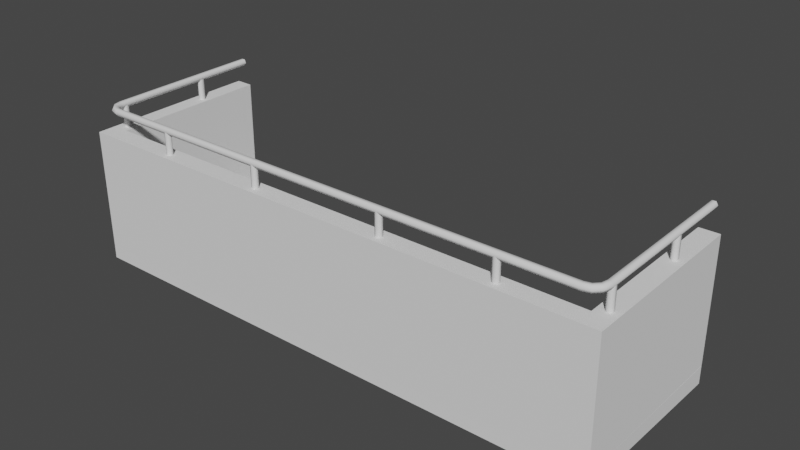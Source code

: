 # Source: BetonGel_nder0.1expblend.blend  (saved by Blender 2.83.19; exported with 4.5.12 LTS)
import bpy
from mathutils import Matrix  # noqa: F401  (used for matrix-valued properties, if any)

bpy.ops.wm.read_factory_settings(use_empty=True)
scene = bpy.context.scene
scene.name = 'Scene'

# ---- collections
col_window_001 = bpy.data.collections.new('Window.001'); scene.collection.children.link(col_window_001)
col_storen = bpy.data.collections.new('Storen'); scene.collection.children.link(col_storen)
col_mesh = bpy.data.collections.new('Mesh'); scene.collection.children.link(col_mesh)
col_rig = bpy.data.collections.new('Rig'); scene.collection.children.link(col_rig)
col_extras = bpy.data.collections.new('Extras'); scene.collection.children.link(col_extras)

# ---- materials (node trees are filled in below, after node groups)
mat_powderedmetal = bpy.data.materials.new('powderedMetal')
mat_asphalt1 = bpy.data.materials.new('asphalt1')

# ---- material node trees

# ---- world
world_world = bpy.data.worlds.new('World'); scene.world = world_world
world_world.use_nodes = True; world_world.node_tree.nodes.clear()
_N = world_world.node_tree.nodes; _L = world_world.node_tree.links
n0 = _N.new('ShaderNodeOutputWorld'); n0.name = 'World Output'; n0.location = (300, 300)
n1 = _N.new('ShaderNodeBackground'); n1.name = 'Background'; n1.location = (10, 300)
n1.inputs[0].default_value = (0.05088, 0.05088, 0.05088, 1.0)
_L.new(n1.outputs[0], n0.inputs[0])
n0.is_active_output = True
world_world.color = (0.05088, 0.05088, 0.05088)
world_world.use_sun_shadow = False
world_world.sun_shadow_jitter_overblur = 0.0

# ---- meshes
me_cube_010 = bpy.data.meshes.new('Cube.010')
me_cube_010.from_pydata([(4.79, -0.3574, 0.5782), (4.758, -0.3574, 0.6336), (4.693, -0.3574, 0.6336), (4.662, -0.3574, 0.5782), (4.693, -0.3574, 0.5228), (4.758, -0.3574, 0.5228), (4.789, -3.179, 0.5525), (4.758, -3.175, 0.6079), (4.694, -3.166, 0.608), (4.662, -3.162, 0.5526), (4.694, -3.165, 0.4972), (4.758, -3.174, 0.4971), (4.749, -3.322, 0.551), (4.722, -3.307, 0.6066), (4.666, -3.274, 0.6069), (4.638, -3.258, 0.5517), (4.666, -3.273, 0.4961), (4.722, -3.306, 0.4958), (4.638, -3.433, 0.5499), (4.622, -3.406, 0.6056), (4.59, -3.35, 0.6061), (4.574, -3.322, 0.551), (4.59, -3.349, 0.4954), (4.622, -3.405, 0.4948), (4.495, -3.473, 0.5495), (4.49, -3.442, 0.6052), (4.482, -3.378, 0.6058), (4.478, -3.346, 0.5508), (4.482, -3.377, 0.4951), (4.49, -3.441, 0.4944), (-4.495, -3.473, 0.5495), (-4.49, -3.442, 0.6052), (-4.482, -3.378, 0.6058), (-4.478, -3.346, 0.5508), (-4.482, -3.377, 0.4951), (-4.49, -3.441, 0.4944), (-4.638, -3.433, 0.5499), (-4.622, -3.406, 0.6056), (-4.59, -3.35, 0.6061), (-4.574, -3.322, 0.551), (-4.59, -3.349, 0.4954), (-4.622, -3.405, 0.4948), (-4.749, -3.322, 0.551), (-4.722, -3.307, 0.6066), (-4.666, -3.274, 0.6069), (-4.638, -3.258, 0.5517), (-4.666, -3.273, 0.4961), (-4.722, -3.306, 0.4958), (-4.789, -3.179, 0.5525), (-4.758, -3.175, 0.6079), (-4.694, -3.166, 0.608), (-4.662, -3.162, 0.5526), (-4.694, -3.165, 0.4972), (-4.758, -3.174, 0.4971), (-4.79, -0.3574, 0.5782), (-4.758, -0.3574, 0.6336), (-4.693, -0.3574, 0.6336), (-4.662, -0.3574, 0.5782), (-4.693, -0.3574, 0.5228), (-4.758, -0.3574, 0.5228), (-4.892, -3.55, -2.289), (-4.892, -3.55, -2.057), (4.892, -3.55, -2.289), (4.892, -3.55, -2.057), (-4.892, -0.3574, -2.351), (-4.892, -0.3574, -2.035), (4.892, -0.3574, -2.351), (4.892, -0.3574, -2.035), (-4.892, -0.3574, -2.027), (4.892, -3.55, -2.057), (4.892, -0.3574, -2.027), (-4.892, -3.55, -2.057), (-4.582, -0.3574, -2.03), (4.548, -0.3574, -2.03), (-4.582, -3.222, -2.054), (4.548, -3.222, -2.054), (-4.892, -3.564, 0.1373), (-4.892, -0.3574, 0.1664), (4.892, -0.3574, 0.1664), (-4.582, -3.236, 0.1398), (4.548, -3.236, 0.1398), (4.548, -0.3574, 0.1639), (4.892, -3.564, 0.1373), (-4.582, -0.3574, 0.1639)], [], [(12, 17, 11, 6), (7, 13, 12, 6), (8, 14, 13, 7), (9, 15, 14, 8), (10, 16, 15, 9), (11, 17, 16, 10), (18, 23, 17, 12), (13, 19, 18, 12), (14, 20, 19, 13), (15, 21, 20, 14), (16, 22, 21, 15), (17, 23, 22, 16), (24, 29, 23, 18), (19, 25, 24, 18), (20, 26, 25, 19), (21, 27, 26, 20), (22, 28, 27, 21), (23, 29, 28, 22), (30, 35, 29, 24), (25, 31, 30, 24), (26, 32, 31, 25), (27, 33, 32, 26), (28, 34, 33, 27), (29, 35, 34, 28), (36, 41, 35, 30), (31, 37, 36, 30), (32, 38, 37, 31), (33, 39, 38, 32), (34, 40, 39, 33), (35, 41, 40, 34), (42, 47, 41, 36), (37, 43, 42, 36), (38, 44, 43, 37), (39, 45, 44, 38), (40, 46, 45, 39), (41, 47, 46, 40), (48, 53, 47, 42), (43, 49, 48, 42), (44, 50, 49, 43), (45, 51, 50, 44), (46, 52, 51, 45), (47, 53, 52, 46), (54, 59, 53, 48), (49, 55, 54, 48), (50, 56, 55, 49), (51, 57, 56, 50), (52, 58, 57, 51), (53, 59, 58, 52), (2, 8, 7, 1), (6, 11, 5, 0), (3, 9, 8, 2), (4, 10, 9, 3), (5, 11, 10, 4), (1, 7, 6, 0), (66, 67, 63, 62), (62, 63, 61, 60), (64, 66, 62, 60), (67, 65, 61, 63), (65, 67, 66, 64), (60, 61, 65, 64), (70, 69, 75, 73), (83, 72, 68, 77), (78, 81, 80, 82), (70, 73, 81, 78), (71, 69, 82, 76), (73, 75, 80, 81), (74, 72, 83, 79), (69, 70, 78, 82), (75, 74, 79, 80), (68, 71, 76, 77), (83, 77, 76, 79), (68, 72, 74, 71), (82, 80, 79, 76), (75, 69, 71, 74)])
me_cube_010.polygons.foreach_set('use_smooth', [1, 1, 1, 1, 1, 1, 1, 1, 1, 1, 1, 1, 1, 1, 1, 1, 1, 1, 1, 1, 1, 1, 1, 1, 1, 1, 1, 1, 1, 1, 1, 1, 1, 1, 1, 1, 1, 1, 1, 1, 1, 1, 1, 1, 1, 1, 1, 1, 1, 1, 1, 1, 1, 1, 0, 0, 0, 0, 0, 0, 0, 0, 0, 0, 0, 0, 0, 0, 0, 0, 0, 0, 0, 0])
me_cube_010.polygons.foreach_set('material_index', [0, 0, 0, 0, 0, 0, 0, 0, 0, 0, 0, 0, 0, 0, 0, 0, 0, 0, 0, 0, 0, 0, 0, 0, 0, 0, 0, 0, 0, 0, 0, 0, 0, 0, 0, 0, 0, 0, 0, 0, 0, 0, 0, 0, 0, 0, 0, 0, 0, 0, 0, 0, 0, 0, 1, 1, 1, 1, 1, 1, 1, 1, 1, 1, 1, 1, 1, 1, 1, 1, 1, 1, 1, 1])
_uv = me_cube_010.uv_layers.new(name='UVMap')
_uv.uv.foreach_set('vector', [-0.7695, -40.65, -1.629, -40.65, -1.629, -41.73, -0.7695, -41.73, 0.08974, -41.73, 0.08974, -40.65, -0.7695, -40.65, -0.7695, -41.73, 0.9618, -41.73, 0.9618, -40.65, 0.08974, -40.65, 0.08974, -41.73, 1.821, -41.73, 1.821, -40.65, 0.9618, -40.65, 0.9618, -41.73, 2.68, -41.73, 2.68, -40.65, 1.821, -40.65, 1.821, -41.73, -1.629, -41.73, -1.629, -40.65, -2.501, -40.65, -2.501, -41.73, -0.7695, -39.57, -1.629, -39.57, -1.629, -40.65, -0.7695, -40.65, 0.08974, -40.65, 0.08974, -39.57, -0.7695, -39.57, -0.7695, -40.65, 0.9618, -40.65, 0.9618, -39.57, 0.08974, -39.57, 0.08974, -40.65, 1.821, -40.65, 1.821, -39.57, 0.9618, -39.57, 0.9618, -40.65, 2.68, -40.65, 2.68, -39.57, 1.821, -39.57, 1.821, -40.65, -1.629, -40.65, -1.629, -39.57, -2.501, -39.57, -2.501, -40.65, -0.7695, -38.49, -1.629, -38.49, -1.629, -39.57, -0.7695, -39.57, 0.08974, -39.57, 0.08974, -38.49, -0.7695, -38.49, -0.7695, -39.57, 0.9618, -39.57, 0.9618, -38.49, 0.08974, -38.49, 0.08974, -39.57, 1.821, -39.57, 1.821, -38.49, 0.9618, -38.49, 0.9618, -39.57, 2.68, -39.57, 2.68, -38.49, 1.821, -38.49, 1.821, -39.57, -1.629, -39.57, -1.629, -38.49, -2.501, -38.49, -2.501, -39.57, -0.7695, 39.62, -1.629, 39.62, -1.629, -38.49, -0.7695, -38.49, 0.08974, -38.49, 0.08974, 39.62, -0.7695, 39.62, -0.7695, -38.49, 0.9618, -38.49, 0.9618, 39.62, 0.08974, 39.62, 0.08974, -38.49, 1.821, -38.49, 1.821, 39.62, 0.9618, 39.62, 0.9618, -38.49, 2.68, -38.49, 2.68, 39.62, 1.821, 39.62, 1.821, -38.49, -1.629, -38.49, -1.629, 39.62, -2.501, 39.62, -2.501, -38.49, -0.7695, 40.7, -1.629, 40.7, -1.629, 39.62, -0.7695, 39.62, 0.08974, 39.62, 0.08974, 40.7, -0.7695, 40.7, -0.7695, 39.62, 0.9618, 39.62, 0.9618, 40.7, 0.08974, 40.7, 0.08974, 39.62, 1.821, 39.62, 1.821, 40.7, 0.9618, 40.7, 0.9618, 39.62, 2.68, 39.62, 2.68, 40.7, 1.821, 40.7, 1.821, 39.62, -1.629, 39.62, -1.629, 40.7, -2.501, 40.7, -2.501, 39.62, -0.7695, 41.77, -1.629, 41.77, -1.629, 40.7, -0.7695, 40.7, 0.08974, 40.7, 0.08974, 41.77, -0.7695, 41.77, -0.7695, 40.7, 0.9618, 40.7, 0.9618, 41.77, 0.08974, 41.77, 0.08974, 40.7, 1.821, 40.7, 1.821, 41.77, 0.9618, 41.77, 0.9618, 40.7, 2.68, 40.7, 2.68, 41.77, 1.821, 41.77, 1.821, 40.7, -1.629, 40.7, -1.629, 41.77, -2.501, 41.77, -2.501, 40.7, -0.7695, 42.85, -1.629, 42.85, -1.629, 41.77, -0.7695, 41.77, 0.08974, 41.77, 0.08974, 42.85, -0.7695, 42.85, -0.7695, 41.77, 0.9618, 41.77, 0.9618, 42.85, 0.08974, 42.85, 0.08974, 41.77, 1.821, 41.77, 1.821, 42.85, 0.9618, 42.85, 0.9618, 41.77, 2.68, 41.77, 2.68, 42.85, 1.821, 42.85, 1.821, 41.77, -1.629, 41.77, -1.629, 42.85, -2.501, 42.85, -2.501, 41.77, -0.7695, 67.34, -1.629, 67.34, -1.629, 42.85, -0.7695, 42.85, 0.08974, 42.85, 0.08974, 67.34, -0.7695, 67.34, -0.7695, 42.85, 0.9618, 42.85, 0.9618, 67.34, 0.08974, 67.34, 0.08974, 42.85, 1.821, 42.85, 1.821, 67.34, 0.9618, 67.34, 0.9618, 42.85, 2.68, 42.85, 2.68, 67.34, 1.821, 67.34, 1.821, 42.85, -1.629, 42.85, -1.629, 67.34, -2.501, 67.34, -2.501, 42.85, 0.9618, -66.21, 0.9618, -41.73, 0.08974, -41.73, 0.08974, -66.21, -0.7695, -41.73, -1.629, -41.73, -1.629, -66.21, -0.7695, -66.21, 1.821, -66.21, 1.821, -41.73, 0.9618, -41.73, 0.9618, -66.21, 2.68, -66.21, 2.68, -41.73, 1.821, -41.73, 1.821, -66.21, -1.629, -66.21, -1.629, -41.73, -2.501, -41.73, -2.501, -66.21, 0.08974, -66.21, 0.08974, -41.73, -0.7695, -41.73, -0.7695, -66.21, 1.637, -0.7097, 1.748, -0.7076, 1.719, 0.406, 1.637, 0.4045, 1.637, 0.4045, 1.637, 0.4856, -1.787, 0.4856, -1.787, 0.4045, -1.787, -0.7097, 1.637, -0.7097, 1.637, 0.4045, -1.787, 0.4045, 1.637, 1.6, -1.787, 1.6, -1.787, 0.4856, 1.637, 0.4856, -1.787, 1.6, 1.637, 1.6, 1.637, 1.71, -1.787, 1.71, -1.787, 0.4045, -1.868, 0.406, -1.897, -0.7076, -1.787, -0.7097, 2.113, 1.414, 2.113, 0.3053, 1.993, 0.4194, 1.993, 1.414, -1.181, 1.394, -1.181, 0.6257, -1.29, 0.6265, -1.29, 1.395, 2.113, 1.414, 1.993, 1.414, 1.993, 0.4145, 2.113, 0.3004, 2.135, 0.6265, 2.014, 0.6257, 2.014, 1.394, 2.135, 1.395, -1.29, 0.6163, 2.135, 0.6163, 2.135, 1.384, -1.29, 1.384, 1.558, 0.6254, 0.555, 0.617, 0.5501, 1.385, 1.558, 1.394, 0.555, 0.617, 1.558, 0.6254, 1.558, 1.394, 0.5501, 1.385, 0.44, 0.6161, 1.558, 0.6263, 1.558, 1.395, 0.435, 1.385, 2.014, 0.6172, -1.181, 0.6172, -1.181, 1.385, 2.014, 1.385, 1.558, 0.6263, 0.44, 0.6161, 0.435, 1.385, 1.558, 1.395, -1.178, 1.414, -1.286, 1.414, -1.286, 0.3004, -1.178, 0.4145, -1.286, 1.414, -1.178, 1.414, -1.178, 0.4194, -1.286, 0.3053, 2.113, 0.3004, 1.993, 0.4145, -1.178, 0.4145, -1.286, 0.3004, 1.993, 0.4194, 2.113, 0.3053, -1.286, 0.3053, -1.178, 0.4194])
_uv.active_render = True
_uv = me_cube_010.uv_layers.new(name='Beton')
_uv.uv.foreach_set('vector', [0.0, 0.0, 0.0, 0.0, 0.0, 0.0, 0.0, 0.0, 0.0, 0.0, 0.0, 0.0, 0.0, 0.0, 0.0, 0.0, 0.0, 0.0, 0.0, 0.0, 0.0, 0.0, 0.0, 0.0, 0.0, 0.0, 0.0, 0.0, 0.0, 0.0, 0.0, 0.0, 0.0, 0.0, 0.0, 0.0, 0.0, 0.0, 0.0, 0.0, 0.0, 0.0, 0.0, 0.0, 0.0, 0.0, 0.0, 0.0, 0.0, 0.0, 0.0, 0.0, 0.0, 0.0, 0.0, 0.0, 0.0, 0.0, 0.0, 0.0, 0.0, 0.0, 0.0, 0.0, 0.0, 0.0, 0.0, 0.0, 0.0, 0.0, 0.0, 0.0, 0.0, 0.0, 0.0, 0.0, 0.0, 0.0, 0.0, 0.0, 0.0, 0.0, 0.0, 0.0, 0.0, 0.0, 0.0, 0.0, 0.0, 0.0, 0.0, 0.0, 0.0, 0.0, 0.0, 0.0, 0.0, 0.0, 0.0, 0.0, 0.0, 0.0, 0.0, 0.0, 0.0, 0.0, 0.0, 0.0, 0.0, 0.0, 0.0, 0.0, 0.0, 0.0, 0.0, 0.0, 0.0, 0.0, 0.0, 0.0, 0.0, 0.0, 0.0, 0.0, 0.0, 0.0, 0.0, 0.0, 0.0, 0.0, 0.0, 0.0, 0.0, 0.0, 0.0, 0.0, 0.0, 0.0, 0.0, 0.0, 0.0, 0.0, 0.0, 0.0, 0.0, 0.0, 0.0, 0.0, 0.0, 0.0, 0.0, 0.0, 0.0, 0.0, 0.0, 0.0, 0.0, 0.0, 0.0, 0.0, 0.0, 0.0, 0.0, 0.0, 0.0, 0.0, 0.0, 0.0, 0.0, 0.0, 0.0, 0.0, 0.0, 0.0, 0.0, 0.0, 0.0, 0.0, 0.0, 0.0, 0.0, 0.0, 0.0, 0.0, 0.0, 0.0, 0.0, 0.0, 0.0, 0.0, 0.0, 0.0, 0.0, 0.0, 0.0, 0.0, 0.0, 0.0, 0.0, 0.0, 0.0, 0.0, 0.0, 0.0, 0.0, 0.0, 0.0, 0.0, 0.0, 0.0, 0.0, 0.0, 0.0, 0.0, 0.0, 0.0, 0.0, 0.0, 0.0, 0.0, 0.0, 0.0, 0.0, 0.0, 0.0, 0.0, 0.0, 0.0, 0.0, 0.0, 0.0, 0.0, 0.0, 0.0, 0.0, 0.0, 0.0, 0.0, 0.0, 0.0, 0.0, 0.0, 0.0, 0.0, 0.0, 0.0, 0.0, 0.0, 0.0, 0.0, 0.0, 0.0, 0.0, 0.0, 0.0, 0.0, 0.0, 0.0, 0.0, 0.0, 0.0, 0.0, 0.0, 0.0, 0.0, 0.0, 0.0, 0.0, 0.0, 0.0, 0.0, 0.0, 0.0, 0.0, 0.0, 0.0, 0.0, 0.0, 0.0, 0.0, 0.0, 0.0, 0.0, 0.0, 0.0, 0.0, 0.0, 0.0, 0.0, 0.0, 0.0, 0.0, 0.0, 0.0, 0.0, 0.0, 0.0, 0.0, 0.0, 0.0, 0.0, 0.0, 0.0, 0.0, 0.0, 0.0, 0.0, 0.0, 0.0, 0.0, 0.0, 0.0, 0.0, 0.0, 0.0, 0.0, 0.0, 0.0, 0.0, 0.0, 0.0, 0.0, 0.0, 0.0, 0.0, 0.0, 0.0, 0.0, 0.0, 0.0, 0.0, 0.0, 0.0, 0.0, 0.0, 0.0, 0.0, 0.0, 0.0, 0.0, 0.0, 0.0, 0.0, 0.0, 0.0, 0.0, 0.0, 0.0, 0.0, 0.0, 0.0, 0.0, 0.0, 0.0, 0.0, 0.0, 0.0, 0.0, 0.0, 0.0, 0.0, 0.0, 0.0, 0.0, 0.0, 0.0, 0.0, 0.0, 0.0, 0.0, 0.0, 0.0, 0.0, 0.0, 0.0, 0.0, 0.0, 0.0, 0.0, 0.0, 0.0, 0.0, 0.0, 0.0, 0.0, 0.0, 0.0, 0.0, 0.0, 0.0, 0.0, 0.0, 0.0, 0.0, 0.0, 0.0, 0.0, 0.0, 0.0, 0.0, 0.0, 0.0, 0.0, 0.0, 0.0, 0.0, 0.0, 0.0, 0.0, 0.0, 0.0, 0.0, 0.0, 0.0, 0.0, 0.0, 0.0, 0.0, 0.0, 0.0, 0.0, 0.0, 0.0, 0.0, 0.0, 0.0, 0.0, 0.0, 0.0, 0.0, 0.0, 0.0, 1.637, -0.7097, 1.748, -0.7076, 1.719, 0.406, 1.637, 0.4045, 1.637, 0.4045, 1.637, 0.4856, -1.787, 0.4856, -1.787, 0.4045, -1.787, -0.7097, 1.637, -0.7097, 1.637, 0.4045, -1.787, 0.4045, 1.637, 1.6, -1.787, 1.6, -1.787, 0.4856, 1.637, 0.4856, -1.787, 1.6, 1.637, 1.6, 1.637, 1.71, -1.787, 1.71, -1.787, 0.4045, -1.868, 0.406, -1.897, -0.7076, -1.787, -0.7097, 2.113, 1.414, 2.113, 0.3053, 1.993, 0.4194, 1.993, 1.414, -1.181, 1.394, -1.181, 0.6257, -1.29, 0.6265, -1.29, 1.395, 2.113, 1.414, 1.993, 1.414, 1.993, 0.4145, 2.113, 0.3004, 2.135, 0.6265, 2.014, 0.6257, 2.014, 1.394, 2.135, 1.395, -1.29, 0.6163, 2.135, 0.6163, 2.135, 1.384, -1.29, 1.384, 1.558, 0.6254, 0.555, 0.617, 0.5501, 1.385, 1.558, 1.394, 0.555, 0.617, 1.558, 0.6254, 1.558, 1.394, 0.5501, 1.385, 0.44, 0.6161, 1.558, 0.6263, 1.558, 1.395, 0.435, 1.385, 2.014, 0.6172, -1.181, 0.6172, -1.181, 1.385, 2.014, 1.385, 1.558, 0.6263, 0.44, 0.6161, 0.435, 1.385, 1.558, 1.395, -1.178, 1.414, -1.286, 1.414, -1.286, 0.3004, -1.178, 0.4145, -1.286, 1.414, -1.178, 1.414, -1.178, 0.4194, -1.286, 0.3053, 2.113, 0.3004, 1.993, 0.4145, -1.178, 0.4145, -1.286, 0.3004, 1.993, 0.4194, 2.113, 0.3053, -1.286, 0.3053, -1.178, 0.4194])
me_cube_010.materials.append(mat_powderedmetal)
me_cube_010.materials.append(mat_asphalt1)
me_cube_010.use_remesh_fix_poles = True
me_cube_010.use_remesh_preserve_attributes = False
me_cube_010.use_mirror_vertex_groups = False
me_cube_010.update()
me_cube_010.normals_split_custom_set([tuple(v) for v in zip(*[iter([0.8588, -0.5122, -0.002458, 0.494, -0.2346, -0.8372, 0.5449, -0.06632, -0.8359, 0.9908, -0.1351, 0.004292, 0.5324, -0.0593, 0.8444, 0.4502, -0.2714, 0.8507, 0.8588, -0.5122, -0.002458, 0.9908, -0.1351, 0.004292, -0.463, 0.06723, 0.8838, -0.4022, 0.2205, 0.8886, 0.4502, -0.2714, 0.8507, 0.5324, -0.0593, 0.8444, -0.9922, 0.1244, 0.00442, -0.8663, 0.4994, 0.007292, -0.4022, 0.2205, 0.8886, -0.463, 0.06723, 0.8838, -0.4714, 0.04758, -0.8806, -0.4062, 0.2408, -0.8815, -0.8663, 0.4994, 0.007292, -0.9922, 0.1244, 0.00442, 0.5449, -0.06632, -0.8359, 0.494, -0.2346, -0.8372, -0.4062, 0.2408, -0.8815, -0.4714, 0.04758, -0.8806, 0.5077, -0.8616, 0.0007795, 0.3109, -0.4461, -0.8393, 0.494, -0.2346, -0.8372, 0.8588, -0.5122, -0.002458, 0.4502, -0.2714, 0.8507, 0.2628, -0.4588, 0.8488, 0.5077, -0.8616, 0.0007795, 0.8588, -0.5122, -0.002458, -0.4022, 0.2205, 0.8886, -0.2294, 0.3933, 0.8903, 0.2628, -0.4588, 0.8488, 0.4502, -0.2714, 0.8507, -0.8663, 0.4994, 0.007292, -0.4966, 0.868, 0.003521, -0.2294, 0.3933, 0.8903, -0.4022, 0.2205, 0.8886, -0.4062, 0.2408, -0.8815, -0.2319, 0.4151, -0.8797, -0.4966, 0.868, 0.003521, -0.8663, 0.4994, 0.007292, 0.494, -0.2346, -0.8372, 0.3109, -0.4461, -0.8393, -0.2319, 0.4151, -0.8797, -0.4062, 0.2408, -0.8815, 0.1372, -0.9905, -0.005057, 0.09217, -0.5146, -0.8525, 0.3109, -0.4461, -0.8393, 0.5077, -0.8616, 0.0007795, 0.2628, -0.4588, 0.8488, 0.06949, -0.5185, 0.8523, 0.1372, -0.9905, -0.005057, 0.5077, -0.8616, 0.0007795, -0.2294, 0.3933, 0.8903, -0.06079, 0.4735, 0.8787, 0.06949, -0.5185, 0.8523, 0.2628, -0.4588, 0.8488, -0.4966, 0.868, 0.003521, -0.1258, 0.992, 0.007135, -0.06079, 0.4735, 0.8787, -0.2294, 0.3933, 0.8903, -0.2319, 0.4151, -0.8797, -0.06121, 0.4937, -0.8675, -0.1258, 0.992, 0.007135, -0.4966, 0.868, 0.003521, 0.3109, -0.4461, -0.8393, 0.09217, -0.5146, -0.8525, -0.06121, 0.4937, -0.8675, -0.2319, 0.4151, -0.8797, -0.14, -0.9901, -0.008435, -0.05129, -0.5201, -0.8525, 0.09217, -0.5146, -0.8525, 0.1372, -0.9905, -0.005057, 0.06949, -0.5185, 0.8523, -0.06948, -0.5184, 0.8523, -0.14, -0.9901, -0.008435, 0.1372, -0.9905, -0.005057, -0.06079, 0.4735, 0.8787, 0.06079, 0.4735, 0.8787, -0.06948, -0.5184, 0.8523, 0.06949, -0.5185, 0.8523, -0.1258, 0.992, 0.007135, 0.1274, 0.9918, 0.01116, 0.06079, 0.4735, 0.8787, -0.06079, 0.4735, 0.8787, -0.06121, 0.4937, -0.8675, 0.06121, 0.4937, -0.8675, 0.1274, 0.9918, 0.01116, -0.1258, 0.992, 0.007135, 0.09217, -0.5146, -0.8525, -0.05129, -0.5201, -0.8525, 0.06121, 0.4937, -0.8675, -0.06121, 0.4937, -0.8675, -0.5122, -0.8588, -0.005944, -0.243, -0.4856, -0.8397, -0.05129, -0.5201, -0.8525, -0.14, -0.9901, -0.008435, -0.06948, -0.5184, 0.8523, -0.2628, -0.4588, 0.8488, -0.5122, -0.8588, -0.005944, -0.14, -0.9901, -0.008435, 0.06079, 0.4735, 0.8787, 0.2294, 0.3933, 0.8903, -0.2628, -0.4588, 0.8488, -0.06948, -0.5184, 0.8523, 0.1274, 0.9918, 0.01116, 0.4992, 0.8664, 0.01088, 0.2294, 0.3933, 0.8903, 0.06079, 0.4735, 0.8787, 0.06121, 0.4937, -0.8675, 0.2319, 0.4151, -0.8797, 0.4992, 0.8664, 0.01088, 0.1274, 0.9918, 0.01116, -0.05129, -0.5201, -0.8525, -0.243, -0.4856, -0.8397, 0.2319, 0.4151, -0.8797, 0.06121, 0.4937, -0.8675, -0.8616, -0.5076, 0.004124, -0.4545, -0.3025, -0.8378, -0.243, -0.4856, -0.8397, -0.5122, -0.8588, -0.005944, -0.2628, -0.4588, 0.8488, -0.4502, -0.2714, 0.8507, -0.8616, -0.5076, 0.004124, -0.5122, -0.8588, -0.005944, 0.2294, 0.3933, 0.8903, 0.4022, 0.2205, 0.8886, -0.4502, -0.2714, 0.8507, -0.2628, -0.4588, 0.8488, 0.4992, 0.8664, 0.01088, 0.8679, 0.4967, -0.0004532, 0.4022, 0.2205, 0.8886, 0.2294, 0.3933, 0.8903, 0.2319, 0.4151, -0.8797, 0.4062, 0.2408, -0.8815, 0.8679, 0.4967, -0.0004532, 0.4992, 0.8664, 0.01088, -0.243, -0.4856, -0.8397, -0.4545, -0.3025, -0.8378, 0.4062, 0.2408, -0.8815, 0.2319, 0.4151, -0.8797, -0.9903, -0.1388, 0.002657, -0.5227, -0.08404, -0.8483, -0.4545, -0.3025, -0.8378, -0.8616, -0.5076, 0.004124, -0.4502, -0.2714, 0.8507, -0.5094, -0.07773, 0.857, -0.9903, -0.1388, 0.002657, -0.8616, -0.5076, 0.004124, 0.4022, 0.2205, 0.8886, 0.4819, 0.05235, 0.8747, -0.5094, -0.07773, 0.857, -0.4502, -0.2714, 0.8507, 0.8679, 0.4967, -0.0004532, 0.9922, 0.1248, -0.001502, 0.4819, 0.05235, 0.8747, 0.4022, 0.2205, 0.8886, 0.4062, 0.2408, -0.8815, 0.4846, 0.06949, -0.872, 0.9922, 0.1248, -0.001502, 0.8679, 0.4967, -0.0004532, -0.4545, -0.3025, -0.8378, -0.5227, -0.08404, -0.8483, 0.4846, 0.06949, -0.872, 0.4062, 0.2408, -0.8815, -1.0, -0.0001721, 0.001396, -0.5024, 0.007815, -0.8646, -0.5227, -0.08404, -0.8483, -0.9903, -0.1388, 0.002657, -0.5094, -0.07773, 0.857, -0.5014, -0.007972, 0.8652, -1.0, -0.0001721, 0.001396, -0.9903, -0.1388, 0.002657, 0.4819, 0.05235, 0.8747, 0.5015, -0.007966, 0.8651, -0.5014, -0.007972, 0.8652, -0.5094, -0.07773, 0.857, 0.9922, 0.1248, -0.001502, 1.0, -0.0001576, 0.001307, 0.5015, -0.007966, 0.8651, 0.4819, 0.05235, 0.8747, 0.4846, 0.06949, -0.872, 0.5026, 0.007814, -0.8645, 1.0, -0.0001576, 0.001307, 0.9922, 0.1248, -0.001502, -0.5227, -0.08404, -0.8483, -0.5024, 0.007815, -0.8646, 0.5026, 0.007814, -0.8645, 0.4846, 0.06949, -0.872, -0.5016, -0.007973, 0.8651, -0.463, 0.06723, 0.8838, 0.5324, -0.0593, 0.8444, 0.5008, -0.007675, 0.8655, 0.9908, -0.1351, 0.004292, 0.5449, -0.06632, -0.8359, 0.5027, 0.007816, -0.8644, 1.0, -0.000159, 0.001395, -1.0, -0.0001731, 0.001424, -0.9922, 0.1244, 0.00442, -0.463, 0.06723, 0.8838, -0.5016, -0.007973, 0.8651, -0.503, 0.00781, -0.8643, -0.4714, 0.04758, -0.8806, -0.9922, 0.1244, 0.00442, -1.0, -0.0001731, 0.001424, 0.5027, 0.007816, -0.8644, 0.5449, -0.06632, -0.8359, -0.4714, 0.04758, -0.8806, -0.503, 0.00781, -0.8643, 0.5008, -0.007675, 0.8655, 0.5324, -0.0593, 0.8444, 0.9908, -0.1351, 0.004292, 1.0, -0.000159, 0.001395, 1.0, 0.0, 0.0, 1.0, 0.0, 0.0, 1.0, 0.0, 0.0, 1.0, 0.0, 0.0, 0.0, -1.0, 0.0, 0.0, -1.0, 0.0, 0.0, -1.0, 0.0, 0.0, -1.0, 0.0, 0.0, -0.01921, -0.9998, 0.0, -0.01921, -0.9998, 0.0, -0.01921, -0.9998, 0.0, -0.01921, -0.9998, 0.0, -0.006758, 1.0, 0.0, -0.006758, 1.0, 0.0, -0.006758, 1.0, 0.0, -0.006758, 1.0, 0.0, 1.0, 0.0, 0.0, 1.0, 0.0, 0.0, 1.0, 0.0, 0.0, 1.0, 0.0, -1.0, 0.0, 0.0, -1.0, 0.0, 0.0, -1.0, 0.0, 0.0, -1.0, 0.0, 0.0, 0.004208, 0.008793, -1.0, 0.004208, 0.008793, -1.0, 0.004208, 0.008793, -1.0, 0.004208, 0.008793, -1.0, 0.0, 1.0, 0.0, 0.0, 1.0, 0.0, 0.0, 1.0, 0.0, 0.0, 1.0, 0.0, -0.004187, -0.008752, 1.0, -0.004187, -0.008752, 1.0, -0.004187, -0.008752, 1.0, -0.004187, -0.008752, 1.0, 0.0, 1.0, 0.0, 0.0, 1.0, 0.0, 0.0, 1.0, 0.0, 0.0, 1.0, 0.0, 0.0, -1.0, -0.006431, 0.0, -1.0, -0.006431, 0.0, -1.0, -0.006431, 0.0, -1.0, -0.006431, -1.0, -1.183e-09, 0.0, -1.0, -1.183e-09, 0.0, -1.0, -1.183e-09, 0.0, -1.0, -1.183e-09, 0.0, 1.0, 4.494e-08, 0.0, 1.0, 4.494e-08, 0.0, 1.0, 4.494e-08, 0.0, 1.0, 4.494e-08, 0.0, 1.0, 3.82e-08, 0.0, 1.0, 3.82e-08, 0.0, 1.0, 3.82e-08, 0.0, 1.0, 3.82e-08, 0.0, 0.0, 1.0, 0.006431, 0.0, 1.0, 0.006431, 0.0, 1.0, 0.006431, 0.0, 1.0, 0.006431, -1.0, -9.763e-08, 0.0, -1.0, -9.763e-08, 0.0, -1.0, -9.763e-08, 0.0, -1.0, -9.763e-08, 0.0, 0.004646, -0.008752, 1.0, 0.004646, -0.008752, 1.0, 0.004646, -0.008752, 1.0, 0.004646, -0.008752, 1.0, -0.004669, 0.008793, -1.0, -0.004669, 0.008793, -1.0, -0.004669, 0.008793, -1.0, -0.004669, 0.008793, -1.0, 0.0, -0.007566, 1.0, 0.0, -0.007566, 1.0, 0.0, -0.007566, 1.0, 0.0, -0.007566, 1.0, 0.0, 0.007566, -1.0, 0.0, 0.007566, -1.0, 0.0, 0.007566, -1.0, 0.0, 0.007566, -1.0])] * 3)])
me_cube_005 = bpy.data.meshes.new('Cube.005')
me_cube_005.from_pydata([(4.724, -3.033, 0.1208), (4.724, -3.033, 0.5415), (4.777, -3.063, 0.1208), (4.777, -3.063, 0.5415), (4.777, -3.123, 0.1208), (4.777, -3.123, 0.5415), (4.724, -3.153, 0.1208), (4.724, -3.153, 0.5415), (4.672, -3.123, 0.1208), (4.672, -3.123, 0.5415), (4.672, -3.063, 0.1208), (4.672, -3.063, 0.5415), (4.724, -1.355, 0.1208), (4.724, -1.355, 0.5415), (4.777, -1.385, 0.1208), (4.777, -1.385, 0.5415), (4.777, -1.445, 0.1208), (4.777, -1.445, 0.5415), (4.724, -1.475, 0.1208), (4.724, -1.475, 0.5415), (4.672, -1.445, 0.1208), (4.672, -1.445, 0.5415), (4.672, -1.385, 0.1208), (4.672, -1.385, 0.5415), (3.229, -3.351, 0.1208), (3.229, -3.351, 0.5415), (3.281, -3.381, 0.1208), (3.281, -3.381, 0.5415), (3.281, -3.441, 0.1208), (3.281, -3.441, 0.5415), (3.229, -3.471, 0.1208), (3.229, -3.471, 0.5415), (3.177, -3.441, 0.1208), (3.177, -3.441, 0.5415), (3.177, -3.381, 0.1208), (3.177, -3.381, 0.5415), (1.238, -3.351, 0.1208), (1.238, -3.351, 0.5415), (1.29, -3.381, 0.1208), (1.29, -3.381, 0.5415), (1.29, -3.441, 0.1208), (1.29, -3.441, 0.5415), (1.238, -3.471, 0.1208), (1.238, -3.471, 0.5415), (1.186, -3.441, 0.1208), (1.186, -3.441, 0.5415), (1.186, -3.381, 0.1208), (1.186, -3.381, 0.5415)], [], [(5, 7, 6, 4), (1, 3, 2, 0), (7, 9, 8, 6), (9, 11, 10, 8), (11, 1, 0, 10), (23, 13, 12, 22), (25, 27, 26, 24), (13, 15, 14, 12), (15, 17, 16, 14), (17, 19, 18, 16), (19, 21, 20, 18), (21, 23, 22, 20), (27, 29, 28, 26), (29, 31, 30, 28), (31, 33, 32, 30), (33, 35, 34, 32), (35, 25, 24, 34), (47, 37, 36, 46), (37, 39, 38, 36), (39, 41, 40, 38), (41, 43, 42, 40), (43, 45, 44, 42), (45, 47, 46, 44), (3, 5, 4, 2)])
me_cube_005.polygons.foreach_set('use_smooth', [True] * 24)
_uv = me_cube_005.uv_layers.new(name='UVMap')
_uv.uv.foreach_set('vector', [-2.458, 1.312, -2.458, 0.5, 2.78, 0.5, 2.78, 1.312, -2.458, 2.935, -2.458, 2.123, 2.78, 2.123, 2.78, 2.935, -2.458, 0.5, -2.458, -0.3117, 2.78, -0.3117, 2.78, 0.5, -2.458, -0.3117, -2.458, -1.123, 2.78, -1.123, 2.78, -0.3117, -2.458, -1.123, -2.458, -1.935, 2.78, -1.935, 2.78, -1.123, -2.458, -1.123, -2.458, -1.935, 2.78, -1.935, 2.78, -1.123, -2.458, 2.935, -2.458, 2.123, 2.78, 2.123, 2.78, 2.935, -2.458, 2.935, -2.458, 2.123, 2.78, 2.123, 2.78, 2.935, -2.458, 2.123, -2.458, 1.312, 2.78, 1.312, 2.78, 2.123, -2.458, 1.312, -2.458, 0.5, 2.78, 0.5, 2.78, 1.312, -2.458, 0.5, -2.458, -0.3117, 2.78, -0.3117, 2.78, 0.5, -2.458, -0.3117, -2.458, -1.123, 2.78, -1.123, 2.78, -0.3117, -2.458, 2.123, -2.458, 1.312, 2.78, 1.312, 2.78, 2.123, -2.458, 1.312, -2.458, 0.5, 2.78, 0.5, 2.78, 1.312, -2.458, 0.5, -2.458, -0.3117, 2.78, -0.3117, 2.78, 0.5, -2.458, -0.3117, -2.458, -1.123, 2.78, -1.123, 2.78, -0.3117, -2.458, -1.123, -2.458, -1.935, 2.78, -1.935, 2.78, -1.123, -2.458, -1.123, -2.458, -1.935, 2.78, -1.935, 2.78, -1.123, -2.458, 2.935, -2.458, 2.123, 2.78, 2.123, 2.78, 2.935, -2.458, 2.123, -2.458, 1.312, 2.78, 1.312, 2.78, 2.123, -2.458, 1.312, -2.458, 0.5, 2.78, 0.5, 2.78, 1.312, -2.458, 0.5, -2.458, -0.3117, 2.78, -0.3117, 2.78, 0.5, -2.458, -0.3117, -2.458, -1.123, 2.78, -1.123, 2.78, -0.3117, -2.458, 2.123, -2.458, 1.312, 2.78, 1.312, 2.78, 2.123])
_uv.active_render = True
_uv = me_cube_005.uv_layers.new(name='Beton')
_uv.uv.foreach_set('vector', [0.0, 0.0, 0.0, 0.0, 0.0, 0.0, 0.0, 0.0, 0.0, 0.0, 0.0, 0.0, 0.0, 0.0, 0.0, 0.0, 0.0, 0.0, 0.0, 0.0, 0.0, 0.0, 0.0, 0.0, 0.0, 0.0, 0.0, 0.0, 0.0, 0.0, 0.0, 0.0, 0.0, 0.0, 0.0, 0.0, 0.0, 0.0, 0.0, 0.0, 0.0, 0.0, 0.0, 0.0, 0.0, 0.0, 0.0, 0.0, 0.0, 0.0, 0.0, 0.0, 0.0, 0.0, 0.0, 0.0, 0.0, 0.0, 0.0, 0.0, 0.0, 0.0, 0.0, 0.0, 0.0, 0.0, 0.0, 0.0, 0.0, 0.0, 0.0, 0.0, 0.0, 0.0, 0.0, 0.0, 0.0, 0.0, 0.0, 0.0, 0.0, 0.0, 0.0, 0.0, 0.0, 0.0, 0.0, 0.0, 0.0, 0.0, 0.0, 0.0, 0.0, 0.0, 0.0, 0.0, 0.0, 0.0, 0.0, 0.0, 0.0, 0.0, 0.0, 0.0, 0.0, 0.0, 0.0, 0.0, 0.0, 0.0, 0.0, 0.0, 0.0, 0.0, 0.0, 0.0, 0.0, 0.0, 0.0, 0.0, 0.0, 0.0, 0.0, 0.0, 0.0, 0.0, 0.0, 0.0, 0.0, 0.0, 0.0, 0.0, 0.0, 0.0, 0.0, 0.0, 0.0, 0.0, 0.0, 0.0, 0.0, 0.0, 0.0, 0.0, 0.0, 0.0, 0.0, 0.0, 0.0, 0.0, 0.0, 0.0, 0.0, 0.0, 0.0, 0.0, 0.0, 0.0, 0.0, 0.0, 0.0, 0.0, 0.0, 0.0, 0.0, 0.0, 0.0, 0.0, 0.0, 0.0, 0.0, 0.0, 0.0, 0.0, 0.0, 0.0, 0.0, 0.0, 0.0, 0.0, 0.0, 0.0, 0.0, 0.0, 0.0, 0.0, 0.0, 0.0, 0.0, 0.0, 0.0, 0.0])
me_cube_005.materials.append(mat_powderedmetal)
me_cube_005.materials.append(mat_asphalt1)
me_cube_005.use_remesh_fix_poles = True
me_cube_005.use_remesh_preserve_attributes = False
me_cube_005.use_mirror_vertex_groups = False
me_cube_005.update()
me_cube_005.normals_split_custom_set([tuple(v) for v in zip(*[iter([0.866, -0.5, 0.0, 0.0, -1.0, 0.0, 0.0, -1.0, 0.0, 0.866, -0.5, 0.0, 0.0, 1.0, 0.0, 0.866, 0.5, 0.0, 0.866, 0.5, 0.0, 0.0, 1.0, 0.0, 0.0, -1.0, 0.0, -0.866, -0.5, 0.0, -0.866, -0.5, 0.0, 0.0, -1.0, 0.0, -0.866, -0.5, 0.0, -0.866, 0.5, 0.0, -0.866, 0.5, 0.0, -0.866, -0.5, 0.0, -0.866, 0.5, 0.0, 0.0, 1.0, 0.0, 0.0, 1.0, 0.0, -0.866, 0.5, 0.0, -0.866, 0.5, 0.0, 0.0, 1.0, 0.0, 0.0, 1.0, 0.0, -0.866, 0.5, 0.0, 0.0, 1.0, 0.0, 0.866, 0.5, 0.0, 0.866, 0.5, 0.0, 0.0, 1.0, 0.0, 0.0, 1.0, 0.0, 0.866, 0.5, 0.0, 0.866, 0.5, 0.0, 0.0, 1.0, 0.0, 0.866, 0.5, 0.0, 0.866, -0.5, 0.0, 0.866, -0.5, 0.0, 0.866, 0.5, 0.0, 0.866, -0.5, 0.0, 0.0, -1.0, 0.0, 0.0, -1.0, 0.0, 0.866, -0.5, 0.0, 0.0, -1.0, 0.0, -0.866, -0.5, 0.0, -0.866, -0.5, 0.0, 0.0, -1.0, 0.0, -0.866, -0.5, 0.0, -0.866, 0.5, 0.0, -0.866, 0.5, 0.0, -0.866, -0.5, 0.0, 0.866, 0.5, 0.0, 0.866, -0.5, 0.0, 0.866, -0.5, 0.0, 0.866, 0.5, 0.0, 0.866, -0.5, 0.0, 0.0, -1.0, 0.0, 0.0, -1.0, 0.0, 0.866, -0.5, 0.0, 0.0, -1.0, 0.0, -0.866, -0.5, 0.0, -0.866, -0.5, 0.0, 0.0, -1.0, 0.0, -0.866, -0.5, 0.0, -0.866, 0.5, 0.0, -0.866, 0.5, 0.0, -0.866, -0.5, 0.0, -0.866, 0.5, 0.0, 0.0, 1.0, 0.0, 0.0, 1.0, 0.0, -0.866, 0.5, 0.0, -0.866, 0.5, 0.0, -3.067e-07, 1.0, 0.0, -3.067e-07, 1.0, 0.0, -0.866, 0.5, 0.0, -3.067e-07, 1.0, 0.0, 0.866, 0.5, 0.0, 0.866, 0.5, 0.0, -3.067e-07, 1.0, 0.0, 0.866, 0.5, 0.0, 0.866, -0.5, 0.0, 0.866, -0.5, 0.0, 0.866, 0.5, 0.0, 0.866, -0.5, 0.0, -3.067e-07, -1.0, 0.0, -3.067e-07, -1.0, 0.0, 0.866, -0.5, 0.0, -3.067e-07, -1.0, 0.0, -0.866, -0.5, 0.0, -0.866, -0.5, 0.0, -3.067e-07, -1.0, 0.0, -0.866, -0.5, 0.0, -0.866, 0.5, 0.0, -0.866, 0.5, 0.0, -0.866, -0.5, 0.0, 0.866, 0.5, 0.0, 0.866, -0.5, 0.0, 0.866, -0.5, 0.0, 0.866, 0.5, 0.0])] * 3)])

# ---- curves / text
cu_beziercircle_002 = bpy.data.curves.new('BezierCircle.002', 'CURVE')
cu_beziercircle_002.dimensions = '3D'
_sp = cu_beziercircle_002.splines.new('BEZIER'); _sp.bezier_points.add(3)
_sp.bezier_points.foreach_set('co', [-0.1209, 0.0, 0.0, 0.0, 0.1209, 0.0, 0.1209, 0.0, 0.0, 0.0, -0.1209, 0.0])
_sp.bezier_points.foreach_set('handle_left', [-0.1209, -0.06676, 0.0, -0.06676, 0.1209, 0.0, 0.1209, 0.06676, 0.0, 0.06676, -0.1209, 0.0])
_sp.bezier_points.foreach_set('handle_right', [-0.1209, 0.06676, 0.0, 0.06676, 0.1209, 0.0, 0.1209, -0.06676, 0.0, -0.06676, -0.1209, 0.0])
for _p, _l, _r in zip(_sp.bezier_points, ['AUTO', 'AUTO', 'AUTO', 'AUTO'], ['AUTO', 'AUTO', 'AUTO', 'AUTO']): _p.handle_left_type = _l; _p.handle_right_type = _r
_sp.order_u = 0
_sp.order_v = 0
_sp.resolution_u = 3
_sp.use_cyclic_u = True
cu_beziercircle_002.use_path = True
cu_beziercircle_002.use_path_clamp = True
cu_beziercircle_002.resolution_u = 3
cu_beziercircle_002.fill_mode = 'FULL'

# ---- objects
ob_beziercircle = bpy.data.objects.new('BezierCircle', cu_beziercircle_002)
ob_cube_007 = bpy.data.objects.new('Cube.007', me_cube_010)
ob_cube_005 = bpy.data.objects.new('Cube.005', me_cube_005)

# ---- transforms, parenting, visibility, modifiers, constraints
ob_beziercircle.location = (0.0, 0.0, 0.0)
ob_beziercircle.scale = (0.5304, 0.5304, 0.5304)
ob_beziercircle.lineart.crease_threshold = 0.0
ob_cube_007.location = (0.0, -0.04258, 0.2292)
ob_cube_007.lineart.crease_threshold = 0.0
ob_cube_005.location = (0.0, -0.04258, 0.2292)
ob_cube_005.lineart.crease_threshold = 0.0
_m = ob_cube_005.modifiers.new('Mirror', 'MIRROR')

# ---- collection membership
col_window_001.objects.link(ob_beziercircle)
col_window_001.objects.link(ob_cube_007)
col_window_001.objects.link(ob_cube_005)

# ---- scene / render settings (as saved in the file)
scene.frame_start = 1; scene.frame_end = 250; scene.frame_set(137)
scene.render.engine = 'BLENDER_EEVEE_NEXT'
scene.cycles.use_denoising = False
scene.cycles.samples = 128
scene.cycles.sampling_pattern = 'TABULATED_SOBOL'
scene.cycles.use_adaptive_sampling = False
scene.cycles.use_light_tree = False
scene.view_settings.view_transform = 'Filmic'
bpy.context.view_layer.update()

# ---- added for rendering (the .blend has no active camera and no usable light): camera, sun
cam_auto = bpy.data.cameras.new('AutoCamera')
cam_auto.lens = 50.0
cam_auto.sensor_width = 36.0
cam_auto.clip_end = 1000.0
ob_auto_camera = bpy.data.objects.new('AutoCamera', cam_auto)
scene.collection.objects.link(ob_auto_camera)
ob_auto_camera.location = (10.2314, -13.7839, 7.55582)
ob_auto_camera.rotation_euler = (1.09748, -7.21219e-08, 0.694738)
scene.camera = ob_auto_camera
light_auto_sun = bpy.data.lights.new('AutoSun', 'SUN')
light_auto_sun.energy = 3.0
light_auto_sun.angle = 0.0523599
ob_auto_sun = bpy.data.objects.new('AutoSun', light_auto_sun)
scene.collection.objects.link(ob_auto_sun)
ob_auto_sun.rotation_euler = (0.872665, 0.174533, 0.523599)
bpy.context.view_layer.update()
